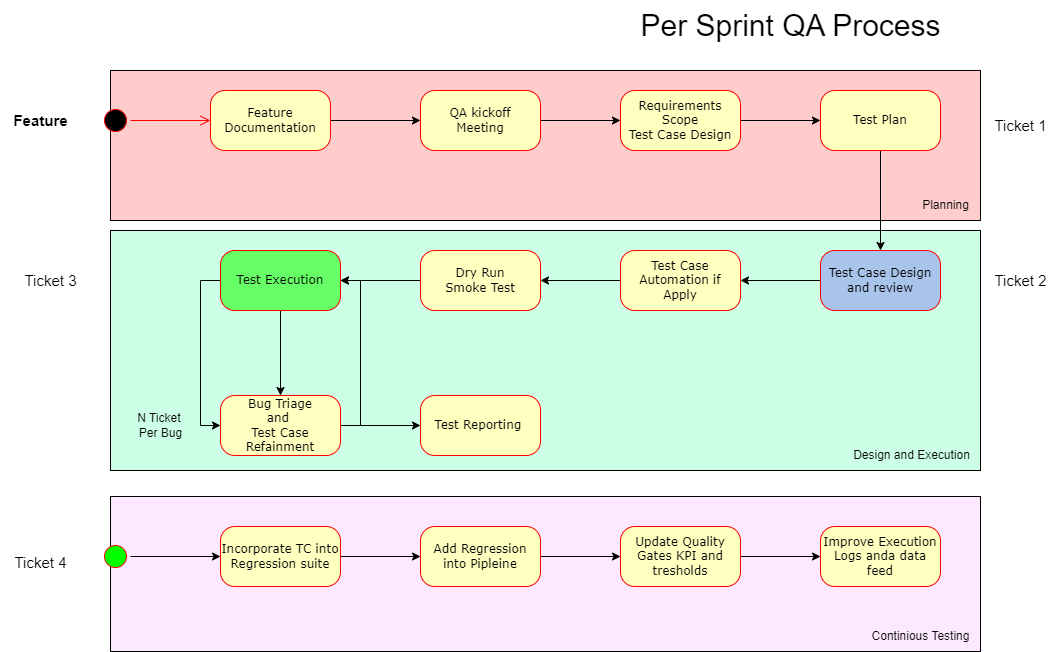

The diagram above was exported from draw.io. Its source (the exported page's mxGraphModel, read from the mxfile embedded in the PNG):
<mxGraphModel dx="1422" dy="729" grid="1" gridSize="10" guides="1" tooltips="1" connect="1" arrows="1" fold="1" page="1" pageScale="1" pageWidth="1100" pageHeight="850" background="none" math="0" shadow="0">
  <root>
    <mxCell id="0" />
    <mxCell id="1" parent="0" />
    <mxCell id="rB4Cp2VrGjGojxqV1ROQ-36" value="" style="rounded=0;whiteSpace=wrap;html=1;fontSize=15;fillColor=#FEE8FF;" vertex="1" parent="1">
      <mxGeometry x="140" y="526" width="870" height="155" as="geometry" />
    </mxCell>
    <mxCell id="rB4Cp2VrGjGojxqV1ROQ-27" value="" style="rounded=0;whiteSpace=wrap;html=1;fontSize=30;fillColor=#FFCCCC;" vertex="1" parent="1">
      <mxGeometry x="140" y="100" width="870" height="150" as="geometry" />
    </mxCell>
    <mxCell id="rB4Cp2VrGjGojxqV1ROQ-26" value="" style="rounded=0;whiteSpace=wrap;html=1;fontSize=30;fillColor=#CCFFE6;" vertex="1" parent="1">
      <mxGeometry x="140" y="260" width="870" height="240" as="geometry" />
    </mxCell>
    <mxCell id="382b91b5511bd0f7-1" value="" style="ellipse;html=1;shape=startState;fillColor=#000000;strokeColor=#ff0000;rounded=1;shadow=0;comic=0;labelBackgroundColor=none;fontFamily=Verdana;fontSize=12;fontColor=#000000;align=center;direction=south;" parent="1" vertex="1">
      <mxGeometry x="130" y="135" width="30" height="30" as="geometry" />
    </mxCell>
    <mxCell id="rB4Cp2VrGjGojxqV1ROQ-5" style="edgeStyle=orthogonalEdgeStyle;rounded=0;orthogonalLoop=1;jettySize=auto;html=1;exitX=0.5;exitY=1;exitDx=0;exitDy=0;entryX=0.5;entryY=0;entryDx=0;entryDy=0;" edge="1" parent="1" source="382b91b5511bd0f7-5" target="382b91b5511bd0f7-9">
      <mxGeometry relative="1" as="geometry" />
    </mxCell>
    <mxCell id="382b91b5511bd0f7-5" value="Test Plan" style="rounded=1;whiteSpace=wrap;html=1;arcSize=24;fillColor=#ffffc0;strokeColor=#ff0000;shadow=0;comic=0;labelBackgroundColor=none;fontFamily=Verdana;fontSize=12;fontColor=#000000;align=center;" parent="1" vertex="1">
      <mxGeometry x="850" y="120" width="120" height="60" as="geometry" />
    </mxCell>
    <mxCell id="rB4Cp2VrGjGojxqV1ROQ-2" style="edgeStyle=orthogonalEdgeStyle;rounded=0;orthogonalLoop=1;jettySize=auto;html=1;exitX=1;exitY=0.5;exitDx=0;exitDy=0;entryX=0;entryY=0.5;entryDx=0;entryDy=0;" edge="1" parent="1" source="382b91b5511bd0f7-6" target="382b91b5511bd0f7-7">
      <mxGeometry relative="1" as="geometry" />
    </mxCell>
    <mxCell id="382b91b5511bd0f7-6" value="Feature Documentation" style="rounded=1;whiteSpace=wrap;html=1;arcSize=24;fillColor=#ffffc0;strokeColor=#ff0000;shadow=0;comic=0;labelBackgroundColor=none;fontFamily=Verdana;fontSize=12;fontColor=#000000;align=center;" parent="1" vertex="1">
      <mxGeometry x="240" y="120" width="120" height="60" as="geometry" />
    </mxCell>
    <mxCell id="rB4Cp2VrGjGojxqV1ROQ-3" style="edgeStyle=orthogonalEdgeStyle;rounded=0;orthogonalLoop=1;jettySize=auto;html=1;exitX=1;exitY=0.5;exitDx=0;exitDy=0;entryX=0;entryY=0.5;entryDx=0;entryDy=0;" edge="1" parent="1" source="382b91b5511bd0f7-7" target="382b91b5511bd0f7-10">
      <mxGeometry relative="1" as="geometry" />
    </mxCell>
    <mxCell id="382b91b5511bd0f7-7" value="QA kickoff &lt;br&gt;Meeting" style="rounded=1;whiteSpace=wrap;html=1;arcSize=24;fillColor=#ffffc0;strokeColor=#ff0000;shadow=0;comic=0;labelBackgroundColor=none;fontFamily=Verdana;fontSize=12;fontColor=#000000;align=center;" parent="1" vertex="1">
      <mxGeometry x="450" y="120" width="120" height="60" as="geometry" />
    </mxCell>
    <mxCell id="rB4Cp2VrGjGojxqV1ROQ-7" style="edgeStyle=orthogonalEdgeStyle;rounded=0;orthogonalLoop=1;jettySize=auto;html=1;exitX=0;exitY=0.5;exitDx=0;exitDy=0;" edge="1" parent="1" source="382b91b5511bd0f7-9" target="rB4Cp2VrGjGojxqV1ROQ-6">
      <mxGeometry relative="1" as="geometry" />
    </mxCell>
    <mxCell id="382b91b5511bd0f7-9" value="Test Case Design and review" style="rounded=1;whiteSpace=wrap;html=1;arcSize=24;fillColor=#A9C4EB;strokeColor=#ff0000;shadow=0;comic=0;labelBackgroundColor=none;fontFamily=Verdana;fontSize=12;fontColor=#000000;align=center;" parent="1" vertex="1">
      <mxGeometry x="850" y="280" width="120" height="60" as="geometry" />
    </mxCell>
    <mxCell id="rB4Cp2VrGjGojxqV1ROQ-4" style="edgeStyle=orthogonalEdgeStyle;rounded=0;orthogonalLoop=1;jettySize=auto;html=1;exitX=1;exitY=0.5;exitDx=0;exitDy=0;entryX=0;entryY=0.5;entryDx=0;entryDy=0;" edge="1" parent="1" source="382b91b5511bd0f7-10" target="382b91b5511bd0f7-5">
      <mxGeometry relative="1" as="geometry" />
    </mxCell>
    <mxCell id="382b91b5511bd0f7-10" value="Requirements&lt;br&gt;Scope&lt;br&gt;Test Case Design" style="rounded=1;whiteSpace=wrap;html=1;arcSize=24;fillColor=#ffffc0;strokeColor=#ff0000;shadow=0;comic=0;labelBackgroundColor=none;fontFamily=Verdana;fontSize=12;fontColor=#000000;align=center;" parent="1" vertex="1">
      <mxGeometry x="650" y="120" width="120" height="60" as="geometry" />
    </mxCell>
    <mxCell id="2a3bc250acf0617d-9" style="edgeStyle=orthogonalEdgeStyle;html=1;labelBackgroundColor=none;endArrow=open;endSize=8;strokeColor=#ff0000;fontFamily=Verdana;fontSize=12;align=left;" parent="1" source="382b91b5511bd0f7-1" target="382b91b5511bd0f7-6" edge="1">
      <mxGeometry relative="1" as="geometry" />
    </mxCell>
    <mxCell id="rB4Cp2VrGjGojxqV1ROQ-1" value="Feature" style="text;html=1;align=center;verticalAlign=middle;resizable=0;points=[];autosize=1;strokeColor=none;fillColor=none;fontSize=15;fontStyle=1" vertex="1" parent="1">
      <mxGeometry x="30" y="135" width="80" height="30" as="geometry" />
    </mxCell>
    <mxCell id="rB4Cp2VrGjGojxqV1ROQ-9" style="edgeStyle=orthogonalEdgeStyle;rounded=0;orthogonalLoop=1;jettySize=auto;html=1;exitX=0;exitY=0.5;exitDx=0;exitDy=0;entryX=1;entryY=0.5;entryDx=0;entryDy=0;" edge="1" parent="1" source="rB4Cp2VrGjGojxqV1ROQ-6" target="rB4Cp2VrGjGojxqV1ROQ-8">
      <mxGeometry relative="1" as="geometry" />
    </mxCell>
    <mxCell id="rB4Cp2VrGjGojxqV1ROQ-6" value="Test Case Automation if Apply" style="rounded=1;whiteSpace=wrap;html=1;arcSize=24;fillColor=#ffffc0;strokeColor=#ff0000;shadow=0;comic=0;labelBackgroundColor=none;fontFamily=Verdana;fontSize=12;fontColor=#000000;align=center;" vertex="1" parent="1">
      <mxGeometry x="650" y="280" width="120" height="60" as="geometry" />
    </mxCell>
    <mxCell id="rB4Cp2VrGjGojxqV1ROQ-11" style="edgeStyle=orthogonalEdgeStyle;rounded=0;orthogonalLoop=1;jettySize=auto;html=1;exitX=0;exitY=0.5;exitDx=0;exitDy=0;entryX=1;entryY=0.5;entryDx=0;entryDy=0;" edge="1" parent="1" source="rB4Cp2VrGjGojxqV1ROQ-8" target="rB4Cp2VrGjGojxqV1ROQ-10">
      <mxGeometry relative="1" as="geometry" />
    </mxCell>
    <mxCell id="rB4Cp2VrGjGojxqV1ROQ-8" value="Dry Run&lt;br&gt;Smoke Test" style="rounded=1;whiteSpace=wrap;html=1;arcSize=24;fillColor=#ffffc0;strokeColor=#ff0000;shadow=0;comic=0;labelBackgroundColor=none;fontFamily=Verdana;fontSize=12;fontColor=#000000;align=center;" vertex="1" parent="1">
      <mxGeometry x="450" y="280" width="120" height="60" as="geometry" />
    </mxCell>
    <mxCell id="rB4Cp2VrGjGojxqV1ROQ-13" style="edgeStyle=orthogonalEdgeStyle;rounded=0;orthogonalLoop=1;jettySize=auto;html=1;exitX=0.5;exitY=1;exitDx=0;exitDy=0;" edge="1" parent="1" source="rB4Cp2VrGjGojxqV1ROQ-10" target="rB4Cp2VrGjGojxqV1ROQ-12">
      <mxGeometry relative="1" as="geometry" />
    </mxCell>
    <mxCell id="rB4Cp2VrGjGojxqV1ROQ-28" style="edgeStyle=orthogonalEdgeStyle;rounded=0;orthogonalLoop=1;jettySize=auto;html=1;exitX=0;exitY=0.5;exitDx=0;exitDy=0;entryX=0;entryY=0.5;entryDx=0;entryDy=0;fontSize=30;" edge="1" parent="1" source="rB4Cp2VrGjGojxqV1ROQ-10" target="rB4Cp2VrGjGojxqV1ROQ-12">
      <mxGeometry relative="1" as="geometry" />
    </mxCell>
    <mxCell id="rB4Cp2VrGjGojxqV1ROQ-10" value="Test Execution" style="rounded=1;whiteSpace=wrap;html=1;arcSize=24;fillColor=#66FF66;strokeColor=#ff0000;shadow=0;comic=0;labelBackgroundColor=none;fontFamily=Verdana;fontSize=12;fontColor=#000000;align=center;" vertex="1" parent="1">
      <mxGeometry x="250" y="280" width="120" height="60" as="geometry" />
    </mxCell>
    <mxCell id="rB4Cp2VrGjGojxqV1ROQ-15" style="edgeStyle=orthogonalEdgeStyle;rounded=0;orthogonalLoop=1;jettySize=auto;html=1;exitX=1;exitY=0.5;exitDx=0;exitDy=0;entryX=0;entryY=0.5;entryDx=0;entryDy=0;" edge="1" parent="1" source="rB4Cp2VrGjGojxqV1ROQ-12" target="rB4Cp2VrGjGojxqV1ROQ-14">
      <mxGeometry relative="1" as="geometry" />
    </mxCell>
    <mxCell id="rB4Cp2VrGjGojxqV1ROQ-29" style="edgeStyle=orthogonalEdgeStyle;rounded=0;orthogonalLoop=1;jettySize=auto;html=1;exitX=1;exitY=0.5;exitDx=0;exitDy=0;entryX=1;entryY=0.5;entryDx=0;entryDy=0;fontSize=30;" edge="1" parent="1" source="rB4Cp2VrGjGojxqV1ROQ-12" target="rB4Cp2VrGjGojxqV1ROQ-10">
      <mxGeometry relative="1" as="geometry" />
    </mxCell>
    <mxCell id="rB4Cp2VrGjGojxqV1ROQ-12" value="Bug Triage&lt;br&gt;and&amp;nbsp;&lt;br&gt;Test Case Refainment" style="rounded=1;whiteSpace=wrap;html=1;arcSize=24;fillColor=#ffffc0;strokeColor=#ff0000;shadow=0;comic=0;labelBackgroundColor=none;fontFamily=Verdana;fontSize=12;fontColor=#000000;align=center;" vertex="1" parent="1">
      <mxGeometry x="250" y="425" width="120" height="60" as="geometry" />
    </mxCell>
    <mxCell id="rB4Cp2VrGjGojxqV1ROQ-14" value="Test Reporting&amp;nbsp;" style="rounded=1;whiteSpace=wrap;html=1;arcSize=24;fillColor=#ffffc0;strokeColor=#ff0000;shadow=0;comic=0;labelBackgroundColor=none;fontFamily=Verdana;fontSize=12;fontColor=#000000;align=center;" vertex="1" parent="1">
      <mxGeometry x="450" y="425" width="120" height="60" as="geometry" />
    </mxCell>
    <mxCell id="rB4Cp2VrGjGojxqV1ROQ-16" value="Per Sprint QA Process" style="text;html=1;align=center;verticalAlign=middle;resizable=0;points=[];autosize=1;strokeColor=none;fillColor=none;fontSize=30;" vertex="1" parent="1">
      <mxGeometry x="660" y="30" width="320" height="50" as="geometry" />
    </mxCell>
    <mxCell id="rB4Cp2VrGjGojxqV1ROQ-21" value="" style="edgeStyle=orthogonalEdgeStyle;rounded=0;orthogonalLoop=1;jettySize=auto;html=1;fontSize=30;" edge="1" parent="1" source="rB4Cp2VrGjGojxqV1ROQ-17" target="rB4Cp2VrGjGojxqV1ROQ-20">
      <mxGeometry relative="1" as="geometry" />
    </mxCell>
    <mxCell id="rB4Cp2VrGjGojxqV1ROQ-17" value="Incorporate TC into Regression suite" style="rounded=1;whiteSpace=wrap;html=1;arcSize=24;fillColor=#ffffc0;strokeColor=#ff0000;shadow=0;comic=0;labelBackgroundColor=none;fontFamily=Verdana;fontSize=12;fontColor=#000000;align=center;" vertex="1" parent="1">
      <mxGeometry x="250" y="556" width="120" height="60" as="geometry" />
    </mxCell>
    <mxCell id="rB4Cp2VrGjGojxqV1ROQ-38" value="" style="edgeStyle=orthogonalEdgeStyle;rounded=0;orthogonalLoop=1;jettySize=auto;html=1;fontSize=15;" edge="1" parent="1" source="rB4Cp2VrGjGojxqV1ROQ-18" target="rB4Cp2VrGjGojxqV1ROQ-17">
      <mxGeometry relative="1" as="geometry" />
    </mxCell>
    <mxCell id="rB4Cp2VrGjGojxqV1ROQ-18" value="" style="ellipse;html=1;shape=startState;fillColor=#00FF00;strokeColor=#ff0000;rounded=1;shadow=0;comic=0;labelBackgroundColor=none;fontFamily=Verdana;fontSize=12;fontColor=#000000;align=center;direction=south;" vertex="1" parent="1">
      <mxGeometry x="130" y="571" width="30" height="30" as="geometry" />
    </mxCell>
    <mxCell id="rB4Cp2VrGjGojxqV1ROQ-23" value="" style="edgeStyle=orthogonalEdgeStyle;rounded=0;orthogonalLoop=1;jettySize=auto;html=1;fontSize=30;" edge="1" parent="1" source="rB4Cp2VrGjGojxqV1ROQ-20" target="rB4Cp2VrGjGojxqV1ROQ-22">
      <mxGeometry relative="1" as="geometry" />
    </mxCell>
    <mxCell id="rB4Cp2VrGjGojxqV1ROQ-20" value="Add Regression into Pipleine" style="rounded=1;whiteSpace=wrap;html=1;arcSize=24;fillColor=#ffffc0;strokeColor=#ff0000;shadow=0;comic=0;labelBackgroundColor=none;fontFamily=Verdana;fontSize=12;fontColor=#000000;align=center;" vertex="1" parent="1">
      <mxGeometry x="450" y="556" width="120" height="60" as="geometry" />
    </mxCell>
    <mxCell id="rB4Cp2VrGjGojxqV1ROQ-25" style="edgeStyle=orthogonalEdgeStyle;rounded=0;orthogonalLoop=1;jettySize=auto;html=1;exitX=1;exitY=0.5;exitDx=0;exitDy=0;fontSize=30;" edge="1" parent="1" source="rB4Cp2VrGjGojxqV1ROQ-22" target="rB4Cp2VrGjGojxqV1ROQ-24">
      <mxGeometry relative="1" as="geometry" />
    </mxCell>
    <mxCell id="rB4Cp2VrGjGojxqV1ROQ-22" value="Update Quality Gates KPI and tresholds" style="rounded=1;whiteSpace=wrap;html=1;arcSize=24;fillColor=#ffffc0;strokeColor=#ff0000;shadow=0;comic=0;labelBackgroundColor=none;fontFamily=Verdana;fontSize=12;fontColor=#000000;align=center;" vertex="1" parent="1">
      <mxGeometry x="650" y="556" width="120" height="60" as="geometry" />
    </mxCell>
    <mxCell id="rB4Cp2VrGjGojxqV1ROQ-24" value="Improve Execution Logs anda data feed" style="rounded=1;whiteSpace=wrap;html=1;arcSize=24;fillColor=#ffffc0;strokeColor=#ff0000;shadow=0;comic=0;labelBackgroundColor=none;fontFamily=Verdana;fontSize=12;fontColor=#000000;align=center;" vertex="1" parent="1">
      <mxGeometry x="850" y="556" width="120" height="60" as="geometry" />
    </mxCell>
    <mxCell id="rB4Cp2VrGjGojxqV1ROQ-30" value="&lt;font style=&quot;font-size: 15px;&quot;&gt;Ticket 1&lt;br&gt;&lt;/font&gt;" style="text;html=1;align=center;verticalAlign=middle;resizable=0;points=[];autosize=1;strokeColor=none;fillColor=none;fontSize=31;" vertex="1" parent="1">
      <mxGeometry x="1010" y="125" width="80" height="50" as="geometry" />
    </mxCell>
    <mxCell id="rB4Cp2VrGjGojxqV1ROQ-31" value="&lt;font style=&quot;font-size: 15px;&quot;&gt;Ticket 2&lt;/font&gt;" style="text;html=1;align=center;verticalAlign=middle;resizable=0;points=[];autosize=1;strokeColor=none;fillColor=none;fontSize=31;" vertex="1" parent="1">
      <mxGeometry x="1010" y="280" width="80" height="50" as="geometry" />
    </mxCell>
    <mxCell id="rB4Cp2VrGjGojxqV1ROQ-34" value="&lt;font style=&quot;font-size: 15px;&quot;&gt;Ticket 3&lt;/font&gt;" style="text;html=1;align=center;verticalAlign=middle;resizable=0;points=[];autosize=1;strokeColor=none;fillColor=none;fontSize=31;" vertex="1" parent="1">
      <mxGeometry x="40" y="280" width="80" height="50" as="geometry" />
    </mxCell>
    <mxCell id="rB4Cp2VrGjGojxqV1ROQ-35" value="&lt;font style=&quot;font-size: 15px;&quot;&gt;Ticket 4&lt;/font&gt;" style="text;html=1;align=center;verticalAlign=middle;resizable=0;points=[];autosize=1;strokeColor=none;fillColor=none;fontSize=31;" vertex="1" parent="1">
      <mxGeometry x="30" y="562" width="80" height="50" as="geometry" />
    </mxCell>
    <mxCell id="rB4Cp2VrGjGojxqV1ROQ-39" value="N Ticket&amp;nbsp;&lt;br style=&quot;font-size: 12px;&quot;&gt;Per Bug" style="text;html=1;align=center;verticalAlign=middle;resizable=0;points=[];autosize=1;strokeColor=none;fillColor=none;fontSize=12;" vertex="1" parent="1">
      <mxGeometry x="155" y="435" width="70" height="40" as="geometry" />
    </mxCell>
    <mxCell id="rB4Cp2VrGjGojxqV1ROQ-40" value="Planning" style="text;html=1;align=center;verticalAlign=middle;resizable=0;points=[];autosize=1;strokeColor=none;fillColor=none;fontSize=12;" vertex="1" parent="1">
      <mxGeometry x="940" y="220" width="70" height="30" as="geometry" />
    </mxCell>
    <mxCell id="rB4Cp2VrGjGojxqV1ROQ-41" value="Design and Execution" style="text;html=1;align=center;verticalAlign=middle;resizable=0;points=[];autosize=1;strokeColor=none;fillColor=none;fontSize=12;" vertex="1" parent="1">
      <mxGeometry x="871" y="470" width="140" height="30" as="geometry" />
    </mxCell>
    <mxCell id="rB4Cp2VrGjGojxqV1ROQ-42" value="Continious Testing" style="text;html=1;align=center;verticalAlign=middle;resizable=0;points=[];autosize=1;strokeColor=none;fillColor=none;fontSize=12;" vertex="1" parent="1">
      <mxGeometry x="890" y="651" width="120" height="30" as="geometry" />
    </mxCell>
  </root>
</mxGraphModel>